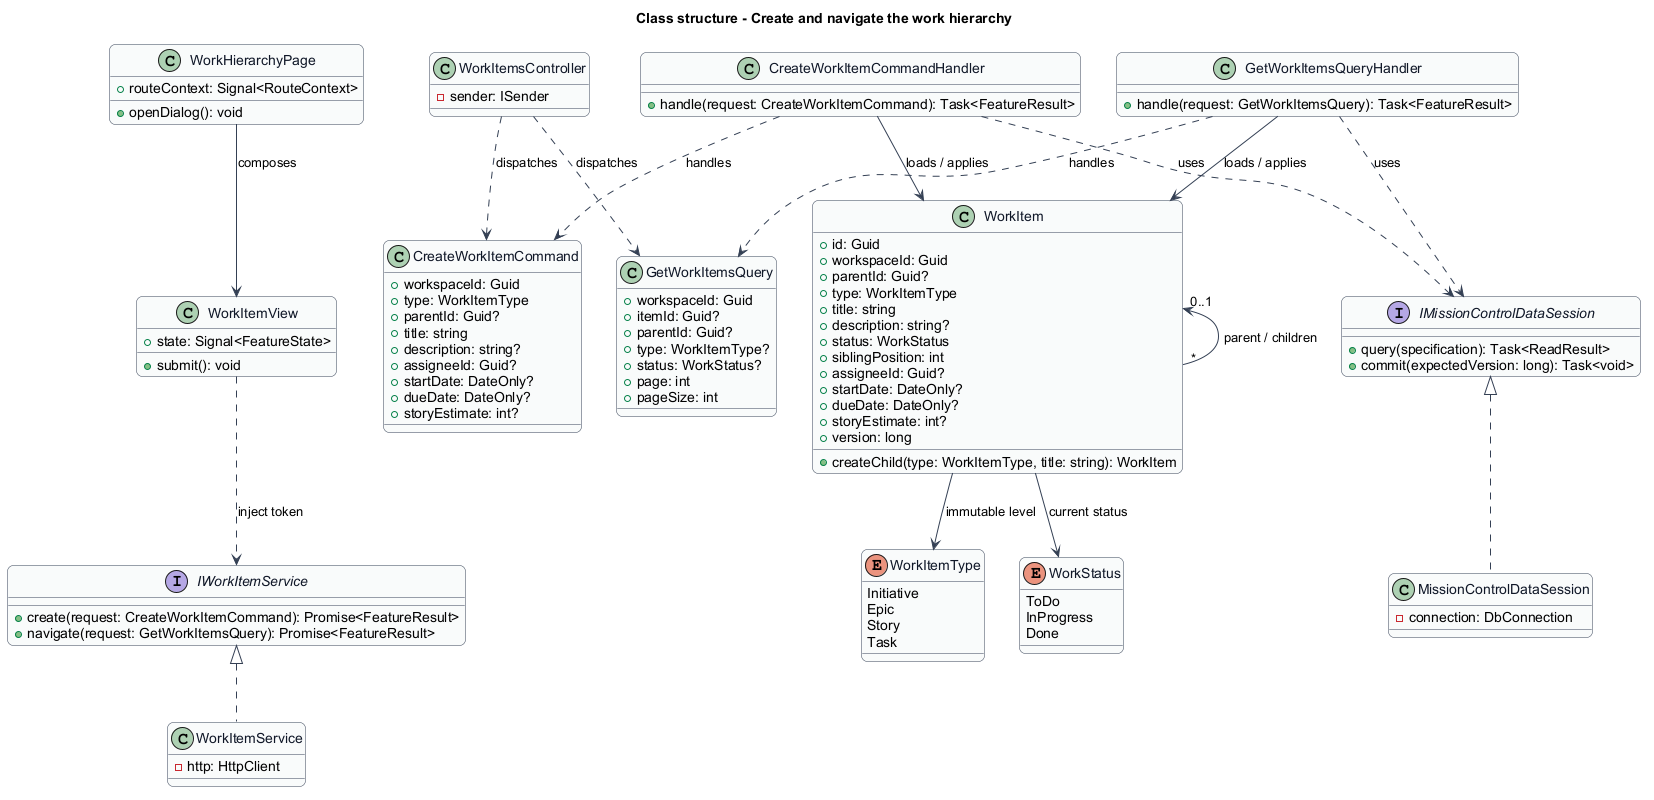

The diagram above was rendered by PlantUML. Its source (embedded in the PNG):
@startuml
skinparam backgroundColor #FFFFFF
skinparam shadowing false
skinparam roundcorner 12
skinparam defaultFontName Arial
skinparam ArrowColor #344054
skinparam rectangle {
  BorderColor #344054
  FontColor #101828
}
skinparam package {
  BorderColor #667085
  FontColor #101828
  BackgroundColor #F9FAFB
}
title Class structure - Create and navigate the work hierarchy
skinparam class {
  BorderColor #344054
  FontColor #101828
  BackgroundColor #F9FAFB
}
class WorkHierarchyPage {
  +routeContext: Signal<RouteContext>
  +openDialog(): void
}
class WorkItemView {
  +state: Signal<FeatureState>
  +submit(): void
}
interface IWorkItemService {
  +create(request: CreateWorkItemCommand): Promise<FeatureResult>
  +navigate(request: GetWorkItemsQuery): Promise<FeatureResult>
}
class WorkItemService {
  -http: HttpClient
}
class WorkItemsController {
  -sender: ISender
}
class WorkItem {
  +id: Guid
  +workspaceId: Guid
  +parentId: Guid?
  +type: WorkItemType
  +title: string
  +description: string?
  +status: WorkStatus
  +siblingPosition: int
  +assigneeId: Guid?
  +startDate: DateOnly?
  +dueDate: DateOnly?
  +storyEstimate: int?
  +version: long
  +createChild(type: WorkItemType, title: string): WorkItem
}
interface IMissionControlDataSession {
  +query(specification): Task<ReadResult>
  +commit(expectedVersion: long): Task<void>
}
class MissionControlDataSession {
  -connection: DbConnection
}
WorkHierarchyPage --> WorkItemView : composes
WorkItemView ..> IWorkItemService : inject token
IWorkItemService <|.. WorkItemService
IMissionControlDataSession <|.. MissionControlDataSession
class CreateWorkItemCommand {
  +workspaceId: Guid
  +type: WorkItemType
  +parentId: Guid?
  +title: string
  +description: string?
  +assigneeId: Guid?
  +startDate: DateOnly?
  +dueDate: DateOnly?
  +storyEstimate: int?
}
class CreateWorkItemCommandHandler {
  +handle(request: CreateWorkItemCommand): Task<FeatureResult>
}
WorkItemsController ..> CreateWorkItemCommand : dispatches
CreateWorkItemCommandHandler ..> CreateWorkItemCommand : handles
CreateWorkItemCommandHandler --> WorkItem : loads / applies
CreateWorkItemCommandHandler ..> IMissionControlDataSession : uses
class GetWorkItemsQuery {
  +workspaceId: Guid
  +itemId: Guid?
  +parentId: Guid?
  +type: WorkItemType?
  +status: WorkStatus?
  +page: int
  +pageSize: int
}
class GetWorkItemsQueryHandler {
  +handle(request: GetWorkItemsQuery): Task<FeatureResult>
}
WorkItemsController ..> GetWorkItemsQuery : dispatches
GetWorkItemsQueryHandler ..> GetWorkItemsQuery : handles
GetWorkItemsQueryHandler --> WorkItem : loads / applies
GetWorkItemsQueryHandler ..> IMissionControlDataSession : uses

enum WorkItemType {
  Initiative
  Epic
  Story
  Task
}
enum WorkStatus {
  ToDo
  InProgress
  Done
}
WorkItem --> WorkItemType : immutable level
WorkItem --> WorkStatus : current status
WorkItem "0..1" <-- "*" WorkItem : parent / children
@enduml